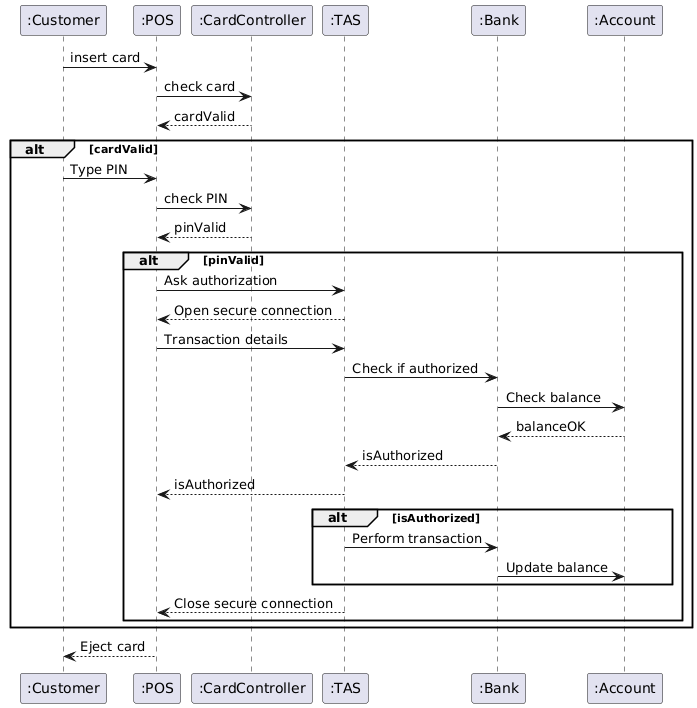

The diagram above was rendered by PlantUML. Its source (embedded in the PNG):
@startuml
participant ":Customer" as USER
participant ":POS" as POS
participant ":CardController" as CONTROLLER
participant ":TAS" as TAS
participant ":Bank" as BANK
participant ":Account" as ACCOUNT

USER -> POS : insert card
POS -> CONTROLLER : check card
POS <-- CONTROLLER : cardValid

alt cardValid
USER -> POS : Type PIN
POS -> CONTROLLER : check PIN
POS <-- CONTROLLER : pinValid

alt pinValid
POS -> TAS: Ask authorization
POS <-- TAS: Open secure connection
POS -> TAS: Transaction details
TAS -> BANK: Check if authorized
BANK -> ACCOUNT: Check balance
BANK <-- ACCOUNT: balanceOK
TAS <-- BANK: isAuthorized
POS <-- TAS: isAuthorized

alt isAuthorized
TAS -> BANK: Perform transaction
BANK -> ACCOUNT: Update balance
end

POS <-- TAS: Close secure connection
end
end

USER <-- POS: Eject card
@enduml